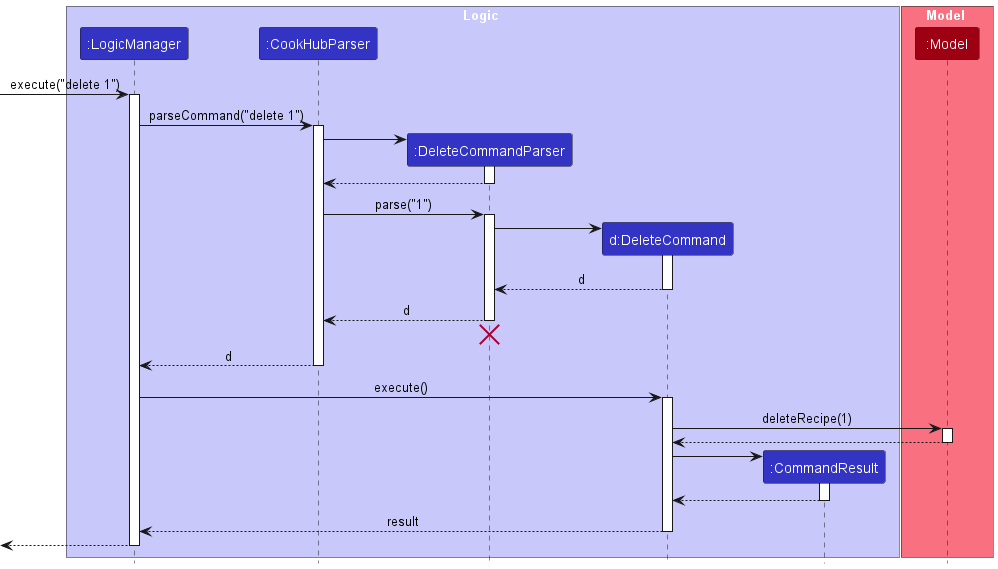

The diagram above was rendered by PlantUML. Its source (embedded in the PNG):
@startuml
!include style.puml

box Logic LOGIC_COLOR_T1
participant ":LogicManager" as LogicManager LOGIC_COLOR
participant ":CookHubParser" as CookHubParser LOGIC_COLOR
participant ":DeleteCommandParser" as DeleteCommandParser LOGIC_COLOR
participant "d:DeleteCommand" as DeleteCommand LOGIC_COLOR
participant ":CommandResult" as CommandResult LOGIC_COLOR
end box

box Model MODEL_COLOR_T1
participant ":Model" as Model MODEL_COLOR
end box

[-> LogicManager : execute("delete 1")
activate LogicManager

LogicManager -> CookHubParser : parseCommand("delete 1")
activate CookHubParser

create DeleteCommandParser
CookHubParser -> DeleteCommandParser
activate DeleteCommandParser

DeleteCommandParser --> CookHubParser
deactivate DeleteCommandParser

CookHubParser -> DeleteCommandParser : parse("1")
activate DeleteCommandParser

create DeleteCommand
DeleteCommandParser -> DeleteCommand
activate DeleteCommand

DeleteCommand --> DeleteCommandParser : d
deactivate DeleteCommand

DeleteCommandParser --> CookHubParser : d
deactivate DeleteCommandParser
'Hidden arrow to position the destroy marker below the end of the activation bar.
DeleteCommandParser -[hidden]-> CookHubParser
destroy DeleteCommandParser

CookHubParser --> LogicManager : d
deactivate CookHubParser

LogicManager -> DeleteCommand : execute()
activate DeleteCommand

DeleteCommand -> Model : deleteRecipe(1)
activate Model

Model --> DeleteCommand
deactivate Model

create CommandResult
DeleteCommand -> CommandResult
activate CommandResult

CommandResult --> DeleteCommand
deactivate CommandResult

DeleteCommand --> LogicManager : result
deactivate DeleteCommand

[<--LogicManager
deactivate LogicManager
@enduml